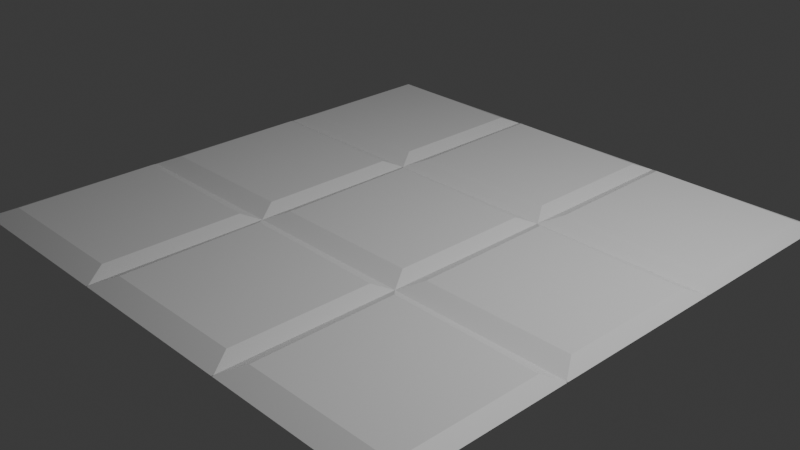 # Source: Ceiling_Tiles.blend  (saved by Blender 4.5.90; exported with 4.5.12 LTS)
import bpy
from mathutils import Matrix  # noqa: F401  (used for matrix-valued properties, if any)

bpy.ops.wm.read_factory_settings(use_empty=True)
scene = bpy.context.scene
scene.name = 'Scene'

# ---- collections
col_collection = bpy.data.collections.new('Collection'); scene.collection.children.link(col_collection)

# ---- materials (node trees are filled in below, after node groups)
mat_material = bpy.data.materials.new('Material')
mat_material.alpha_threshold = 0.0
mat_material.roughness = 0.5
mat_material.line_color = (0.0, 0.0, 0.0, 1.0)
mat_material_002 = bpy.data.materials.new('Material.002')
mat_material_002.alpha_threshold = 0.0
mat_material_002.roughness = 0.5
mat_material_002.line_color = (0.0, 0.0, 0.0, 1.0)
mat_material_005 = bpy.data.materials.new('Material.005')
mat_material_005.alpha_threshold = 0.0
mat_material_005.roughness = 0.5
mat_material_005.line_color = (0.0, 0.0, 0.0, 1.0)
mat_material_006 = bpy.data.materials.new('Material.006')
mat_material_006.alpha_threshold = 0.0
mat_material_006.roughness = 0.5
mat_material_006.line_color = (0.0, 0.0, 0.0, 1.0)
mat_material_007 = bpy.data.materials.new('Material.007')
mat_material_007.alpha_threshold = 0.0
mat_material_007.roughness = 0.5
mat_material_007.line_color = (0.0, 0.0, 0.0, 1.0)
mat_material_008 = bpy.data.materials.new('Material.008')
mat_material_008.alpha_threshold = 0.0
mat_material_008.roughness = 0.5
mat_material_008.line_color = (0.0, 0.0, 0.0, 1.0)
mat_material_009 = bpy.data.materials.new('Material.009')
mat_material_009.alpha_threshold = 0.0
mat_material_009.roughness = 0.5
mat_material_009.line_color = (0.0, 0.0, 0.0, 1.0)
mat_material_010 = bpy.data.materials.new('Material.010')
mat_material_010.alpha_threshold = 0.0
mat_material_010.roughness = 0.5
mat_material_010.line_color = (0.0, 0.0, 0.0, 1.0)
mat_material_011 = bpy.data.materials.new('Material.011')
mat_material_011.alpha_threshold = 0.0
mat_material_011.roughness = 0.5
mat_material_011.line_color = (0.0, 0.0, 0.0, 1.0)

# ---- material node trees
mat_material.use_nodes = True; mat_material.node_tree.nodes.clear()
_N = mat_material.node_tree.nodes; _L = mat_material.node_tree.links
n0 = _N.new('ShaderNodeOutputMaterial'); n0.name = 'Material Output'; n0.location = (200, 100)
n1 = _N.new('ShaderNodeBsdfPrincipled'); n1.name = 'Principled BSDF'; n1.location = (-200, 100)
n1.inputs[3].default_value = 1.45
_L.new(n1.outputs[0], n0.inputs[0])
n0.is_active_output = True
mat_material_002.use_nodes = True; mat_material_002.node_tree.nodes.clear()
_N = mat_material_002.node_tree.nodes; _L = mat_material_002.node_tree.links
n0 = _N.new('ShaderNodeOutputMaterial'); n0.name = 'Material Output'; n0.location = (200, 100)
n1 = _N.new('ShaderNodeBsdfPrincipled'); n1.name = 'Principled BSDF'; n1.location = (-200, 100)
n1.inputs[3].default_value = 1.45
_L.new(n1.outputs[0], n0.inputs[0])
n0.is_active_output = True
mat_material_005.use_nodes = True; mat_material_005.node_tree.nodes.clear()
_N = mat_material_005.node_tree.nodes; _L = mat_material_005.node_tree.links
n0 = _N.new('ShaderNodeOutputMaterial'); n0.name = 'Material Output'; n0.location = (200, 100)
n1 = _N.new('ShaderNodeBsdfPrincipled'); n1.name = 'Principled BSDF'; n1.location = (-200, 100)
n1.inputs[3].default_value = 1.45
_L.new(n1.outputs[0], n0.inputs[0])
n0.is_active_output = True
mat_material_006.use_nodes = True; mat_material_006.node_tree.nodes.clear()
_N = mat_material_006.node_tree.nodes; _L = mat_material_006.node_tree.links
n0 = _N.new('ShaderNodeOutputMaterial'); n0.name = 'Material Output'; n0.location = (200, 100)
n1 = _N.new('ShaderNodeBsdfPrincipled'); n1.name = 'Principled BSDF'; n1.location = (-200, 100)
n1.inputs[3].default_value = 1.45
_L.new(n1.outputs[0], n0.inputs[0])
n0.is_active_output = True
mat_material_007.use_nodes = True; mat_material_007.node_tree.nodes.clear()
_N = mat_material_007.node_tree.nodes; _L = mat_material_007.node_tree.links
n0 = _N.new('ShaderNodeOutputMaterial'); n0.name = 'Material Output'; n0.location = (200, 100)
n1 = _N.new('ShaderNodeBsdfPrincipled'); n1.name = 'Principled BSDF'; n1.location = (-200, 100)
n1.inputs[3].default_value = 1.45
_L.new(n1.outputs[0], n0.inputs[0])
n0.is_active_output = True
mat_material_008.use_nodes = True; mat_material_008.node_tree.nodes.clear()
_N = mat_material_008.node_tree.nodes; _L = mat_material_008.node_tree.links
n0 = _N.new('ShaderNodeOutputMaterial'); n0.name = 'Material Output'; n0.location = (200, 100)
n1 = _N.new('ShaderNodeBsdfPrincipled'); n1.name = 'Principled BSDF'; n1.location = (-200, 100)
n1.inputs[3].default_value = 1.45
_L.new(n1.outputs[0], n0.inputs[0])
n0.is_active_output = True
mat_material_009.use_nodes = True; mat_material_009.node_tree.nodes.clear()
_N = mat_material_009.node_tree.nodes; _L = mat_material_009.node_tree.links
n0 = _N.new('ShaderNodeOutputMaterial'); n0.name = 'Material Output'; n0.location = (200, 100)
n1 = _N.new('ShaderNodeBsdfPrincipled'); n1.name = 'Principled BSDF'; n1.location = (-200, 100)
n1.inputs[3].default_value = 1.45
_L.new(n1.outputs[0], n0.inputs[0])
n0.is_active_output = True
mat_material_010.use_nodes = True; mat_material_010.node_tree.nodes.clear()
_N = mat_material_010.node_tree.nodes; _L = mat_material_010.node_tree.links
n0 = _N.new('ShaderNodeOutputMaterial'); n0.name = 'Material Output'; n0.location = (200, 100)
n1 = _N.new('ShaderNodeBsdfPrincipled'); n1.name = 'Principled BSDF'; n1.location = (-200, 100)
n1.inputs[3].default_value = 1.45
_L.new(n1.outputs[0], n0.inputs[0])
n0.is_active_output = True
mat_material_011.use_nodes = True; mat_material_011.node_tree.nodes.clear()
_N = mat_material_011.node_tree.nodes; _L = mat_material_011.node_tree.links
n0 = _N.new('ShaderNodeOutputMaterial'); n0.name = 'Material Output'; n0.location = (200, 100)
n1 = _N.new('ShaderNodeBsdfPrincipled'); n1.name = 'Principled BSDF'; n1.location = (-200, 100)
n1.inputs[3].default_value = 1.45
_L.new(n1.outputs[0], n0.inputs[0])
n0.is_active_output = True

# ---- world
world_world = bpy.data.worlds.new('World'); scene.world = world_world
world_world.use_nodes = True; world_world.node_tree.nodes.clear()
_N = world_world.node_tree.nodes; _L = world_world.node_tree.links
n0 = _N.new('ShaderNodeOutputWorld'); n0.name = 'World Output'; n0.location = (200, 100)
n1 = _N.new('ShaderNodeBackground'); n1.name = 'Background'; n1.location = (-200, 100)
n1.inputs[0].default_value = (0.05088, 0.05088, 0.05088, 1.0)
_L.new(n1.outputs[0], n0.inputs[0])
n0.is_active_output = True
world_world.color = (0.05088, 0.05088, 0.05088)
world_world.sun_shadow_jitter_overblur = 0.0

# ---- cameras
cam_camera = bpy.data.cameras.new('Camera')
cam_camera.clip_end = 100.0
cam_camera.ortho_scale = 7.314

# ---- lights
light_light = bpy.data.lights.new('Light', 'POINT')
light_light.energy = 1000.0
light_light.shadow_soft_size = 0.1

# ---- meshes
me_cube = bpy.data.meshes.new('Cube')
me_cube.from_pydata([(0.8413, 0.8194, 1.0), (1.0, 1.0, -1.0), (0.8413, -0.7483, 1.0), (1.0, -1.0, -1.0), (-0.8413, 0.8468, 1.0), (-1.0, 1.0, -1.0), (-0.8249, -0.7483, 1.0), (-1.0, -1.0, -1.0), (-1.137, 0.8194, 1.0), (-0.9785, 1.0, -1.0), (-1.137, -0.7483, 1.0), (-0.9785, -1.0, -1.0), (-2.82, 0.8468, 1.0), (-2.979, 1.0, -1.0), (-2.803, -0.7483, 1.0), (-2.979, -1.0, -1.0), (2.817, 0.8194, 1.0), (2.976, 1.0, -1.0), (2.817, -0.7483, 1.0), (2.976, -1.0, -1.0), (1.135, 0.8468, 1.0), (0.976, 1.0, -1.0), (1.151, -0.7483, 1.0), (0.976, -1.0, -1.0), (2.817, -1.152, 1.0), (2.976, -0.9711, -1.0), (2.817, -2.719, 1.0), (2.976, -2.971, -1.0), (1.135, -1.124, 1.0), (0.976, -0.9711, -1.0), (1.151, -2.719, 1.0), (0.976, -2.971, -1.0), (-1.137, -1.152, 1.0), (-0.9785, -0.9711, -1.0), (-1.137, -2.719, 1.0), (-0.9785, -2.971, -1.0), (-2.82, -1.124, 1.0), (-2.979, -0.9711, -1.0), (-2.803, -2.719, 1.0), (-2.979, -2.971, -1.0), (0.8413, -1.152, 1.0), (1.0, -0.9711, -1.0), (0.8413, -2.719, 1.0), (1.0, -2.971, -1.0), (-0.8413, -1.124, 1.0), (-1.0, -0.9711, -1.0), (-0.8249, -2.719, 1.0), (-1.0, -2.971, -1.0), (2.817, 2.796, 1.0), (2.976, 2.977, -1.0), (2.817, 1.228, 1.0), (2.976, 0.9767, -1.0), (1.135, 2.824, 1.0), (0.976, 2.977, -1.0), (1.151, 1.228, 1.0), (0.976, 0.9767, -1.0), (-1.137, 2.796, 1.0), (-0.9785, 2.977, -1.0), (-1.137, 1.228, 1.0), (-0.9785, 0.9767, -1.0), (-2.82, 2.824, 1.0), (-2.979, 2.977, -1.0), (-2.803, 1.228, 1.0), (-2.979, 0.9767, -1.0), (0.8413, 2.796, 1.0), (1.0, 2.977, -1.0), (0.8413, 1.228, 1.0), (1.0, 0.9767, -1.0), (-0.8413, 2.824, 1.0), (-1.0, 2.977, -1.0), (-0.8249, 1.228, 1.0), (-1.0, 0.9767, -1.0)], [], [(0, 4, 6, 2), (3, 2, 6, 7), (7, 6, 4, 5), (5, 1, 3, 7), (1, 0, 2, 3), (5, 4, 0, 1), (8, 12, 14, 10), (11, 10, 14, 15), (15, 14, 12, 13), (13, 9, 11, 15), (9, 8, 10, 11), (13, 12, 8, 9), (16, 20, 22, 18), (19, 18, 22, 23), (23, 22, 20, 21), (21, 17, 19, 23), (17, 16, 18, 19), (21, 20, 16, 17), (24, 28, 30, 26), (27, 26, 30, 31), (31, 30, 28, 29), (29, 25, 27, 31), (25, 24, 26, 27), (29, 28, 24, 25), (32, 36, 38, 34), (35, 34, 38, 39), (39, 38, 36, 37), (37, 33, 35, 39), (33, 32, 34, 35), (37, 36, 32, 33), (40, 44, 46, 42), (43, 42, 46, 47), (47, 46, 44, 45), (45, 41, 43, 47), (41, 40, 42, 43), (45, 44, 40, 41), (48, 52, 54, 50), (51, 50, 54, 55), (55, 54, 52, 53), (53, 49, 51, 55), (49, 48, 50, 51), (53, 52, 48, 49), (56, 60, 62, 58), (59, 58, 62, 63), (63, 62, 60, 61), (61, 57, 59, 63), (57, 56, 58, 59), (61, 60, 56, 57), (64, 68, 70, 66), (67, 66, 70, 71), (71, 70, 68, 69), (69, 65, 67, 71), (65, 64, 66, 67), (69, 68, 64, 65)])
me_cube.polygons.foreach_set('material_index', [0, 0, 0, 0, 0, 0, 1, 1, 1, 1, 1, 1, 2, 2, 2, 2, 2, 2, 3, 3, 3, 3, 3, 3, 4, 4, 4, 4, 4, 4, 5, 5, 5, 5, 5, 5, 6, 6, 6, 6, 6, 6, 7, 7, 7, 7, 7, 7, 8, 8, 8, 8, 8, 8])
_uv = me_cube.uv_layers.new(name='UVMap')
_uv.uv.foreach_set('vector', [0.625, 0.5, 0.875, 0.5, 0.875, 0.75, 0.625, 0.75, 0.375, 0.75, 0.625, 0.75, 0.625, 1.0, 0.375, 1.0, 0.375, 0.0, 0.625, 0.0, 0.625, 0.25, 0.375, 0.25, 0.125, 0.5, 0.375, 0.5, 0.375, 0.75, 0.125, 0.75, 0.375, 0.5, 0.625, 0.5, 0.625, 0.75, 0.375, 0.75, 0.375, 0.25, 0.625, 0.25, 0.625, 0.5, 0.375, 0.5, 0.625, 0.5, 0.875, 0.5, 0.875, 0.75, 0.625, 0.75, 0.375, 0.75, 0.625, 0.75, 0.625, 1.0, 0.375, 1.0, 0.375, 0.0, 0.625, 0.0, 0.625, 0.25, 0.375, 0.25, 0.125, 0.5, 0.375, 0.5, 0.375, 0.75, 0.125, 0.75, 0.375, 0.5, 0.625, 0.5, 0.625, 0.75, 0.375, 0.75, 0.375, 0.25, 0.625, 0.25, 0.625, 0.5, 0.375, 0.5, 0.625, 0.5, 0.875, 0.5, 0.875, 0.75, 0.625, 0.75, 0.375, 0.75, 0.625, 0.75, 0.625, 1.0, 0.375, 1.0, 0.375, 0.0, 0.625, 0.0, 0.625, 0.25, 0.375, 0.25, 0.125, 0.5, 0.375, 0.5, 0.375, 0.75, 0.125, 0.75, 0.375, 0.5, 0.625, 0.5, 0.625, 0.75, 0.375, 0.75, 0.375, 0.25, 0.625, 0.25, 0.625, 0.5, 0.375, 0.5, 0.625, 0.5, 0.875, 0.5, 0.875, 0.75, 0.625, 0.75, 0.375, 0.75, 0.625, 0.75, 0.625, 1.0, 0.375, 1.0, 0.375, 0.0, 0.625, 0.0, 0.625, 0.25, 0.375, 0.25, 0.125, 0.5, 0.375, 0.5, 0.375, 0.75, 0.125, 0.75, 0.375, 0.5, 0.625, 0.5, 0.625, 0.75, 0.375, 0.75, 0.375, 0.25, 0.625, 0.25, 0.625, 0.5, 0.375, 0.5, 0.625, 0.5, 0.875, 0.5, 0.875, 0.75, 0.625, 0.75, 0.375, 0.75, 0.625, 0.75, 0.625, 1.0, 0.375, 1.0, 0.375, 0.0, 0.625, 0.0, 0.625, 0.25, 0.375, 0.25, 0.125, 0.5, 0.375, 0.5, 0.375, 0.75, 0.125, 0.75, 0.375, 0.5, 0.625, 0.5, 0.625, 0.75, 0.375, 0.75, 0.375, 0.25, 0.625, 0.25, 0.625, 0.5, 0.375, 0.5, 0.625, 0.5, 0.875, 0.5, 0.875, 0.75, 0.625, 0.75, 0.375, 0.75, 0.625, 0.75, 0.625, 1.0, 0.375, 1.0, 0.375, 0.0, 0.625, 0.0, 0.625, 0.25, 0.375, 0.25, 0.125, 0.5, 0.375, 0.5, 0.375, 0.75, 0.125, 0.75, 0.375, 0.5, 0.625, 0.5, 0.625, 0.75, 0.375, 0.75, 0.375, 0.25, 0.625, 0.25, 0.625, 0.5, 0.375, 0.5, 0.625, 0.5, 0.875, 0.5, 0.875, 0.75, 0.625, 0.75, 0.375, 0.75, 0.625, 0.75, 0.625, 1.0, 0.375, 1.0, 0.375, 0.0, 0.625, 0.0, 0.625, 0.25, 0.375, 0.25, 0.125, 0.5, 0.375, 0.5, 0.375, 0.75, 0.125, 0.75, 0.375, 0.5, 0.625, 0.5, 0.625, 0.75, 0.375, 0.75, 0.375, 0.25, 0.625, 0.25, 0.625, 0.5, 0.375, 0.5, 0.625, 0.5, 0.875, 0.5, 0.875, 0.75, 0.625, 0.75, 0.375, 0.75, 0.625, 0.75, 0.625, 1.0, 0.375, 1.0, 0.375, 0.0, 0.625, 0.0, 0.625, 0.25, 0.375, 0.25, 0.125, 0.5, 0.375, 0.5, 0.375, 0.75, 0.125, 0.75, 0.375, 0.5, 0.625, 0.5, 0.625, 0.75, 0.375, 0.75, 0.375, 0.25, 0.625, 0.25, 0.625, 0.5, 0.375, 0.5, 0.625, 0.5, 0.875, 0.5, 0.875, 0.75, 0.625, 0.75, 0.375, 0.75, 0.625, 0.75, 0.625, 1.0, 0.375, 1.0, 0.375, 0.0, 0.625, 0.0, 0.625, 0.25, 0.375, 0.25, 0.125, 0.5, 0.375, 0.5, 0.375, 0.75, 0.125, 0.75, 0.375, 0.5, 0.625, 0.5, 0.625, 0.75, 0.375, 0.75, 0.375, 0.25, 0.625, 0.25, 0.625, 0.5, 0.375, 0.5])
me_cube.materials.append(mat_material)
me_cube.materials.append(mat_material_002)
me_cube.materials.append(mat_material_005)
me_cube.materials.append(mat_material_006)
me_cube.materials.append(mat_material_007)
me_cube.materials.append(mat_material_008)
me_cube.materials.append(mat_material_009)
me_cube.materials.append(mat_material_010)
me_cube.materials.append(mat_material_011)
me_cube.use_mirror_vertex_groups = False
me_cube.auto_texspace = False
me_cube.update()

# ---- objects
ob_cube = bpy.data.objects.new('Cube', me_cube)
ob_light = bpy.data.objects.new('Light', light_light)
ob_camera = bpy.data.objects.new('Camera', cam_camera)

# ---- transforms, parenting, visibility, modifiers, constraints
ob_cube.location = (0.0, 0.0, 0.0)
ob_cube.scale = (1.0, 1.0, 0.04)
ob_cube.lock_rotations_4d = False
ob_cube.empty_display_type = 'ARROWS'
ob_cube.lineart.crease_threshold = 0.0
ob_light.location = (4.076, 1.005, 5.904)
ob_light.rotation_euler = (0.6503, 0.05522, 1.866)
ob_light.lock_rotations_4d = False
ob_light.empty_display_type = 'ARROWS'
ob_light.color = (0.0, 0.0, 0.0, 0.0)
ob_light.lineart.crease_threshold = 0.0
ob_camera.location = (7.359, -6.926, 4.958)
ob_camera.rotation_euler = (1.109, 0.0, 0.8149)
ob_camera.lock_rotations_4d = False
ob_camera.empty_display_type = 'ARROWS'
ob_camera.color = (0.0, 0.0, 0.0, 0.0)
ob_camera.display_type = 'WIRE'
ob_camera.lineart.crease_threshold = 0.0

# ---- collection membership
col_collection.objects.link(ob_cube)
col_collection.objects.link(ob_light)
col_collection.objects.link(ob_camera)

# ---- scene / render settings (as saved in the file)
scene.camera = ob_camera
scene.frame_start = 1; scene.frame_end = 250; scene.frame_set(0)
scene.render.engine = 'BLENDER_EEVEE_NEXT'
bpy.context.view_layer.update()
